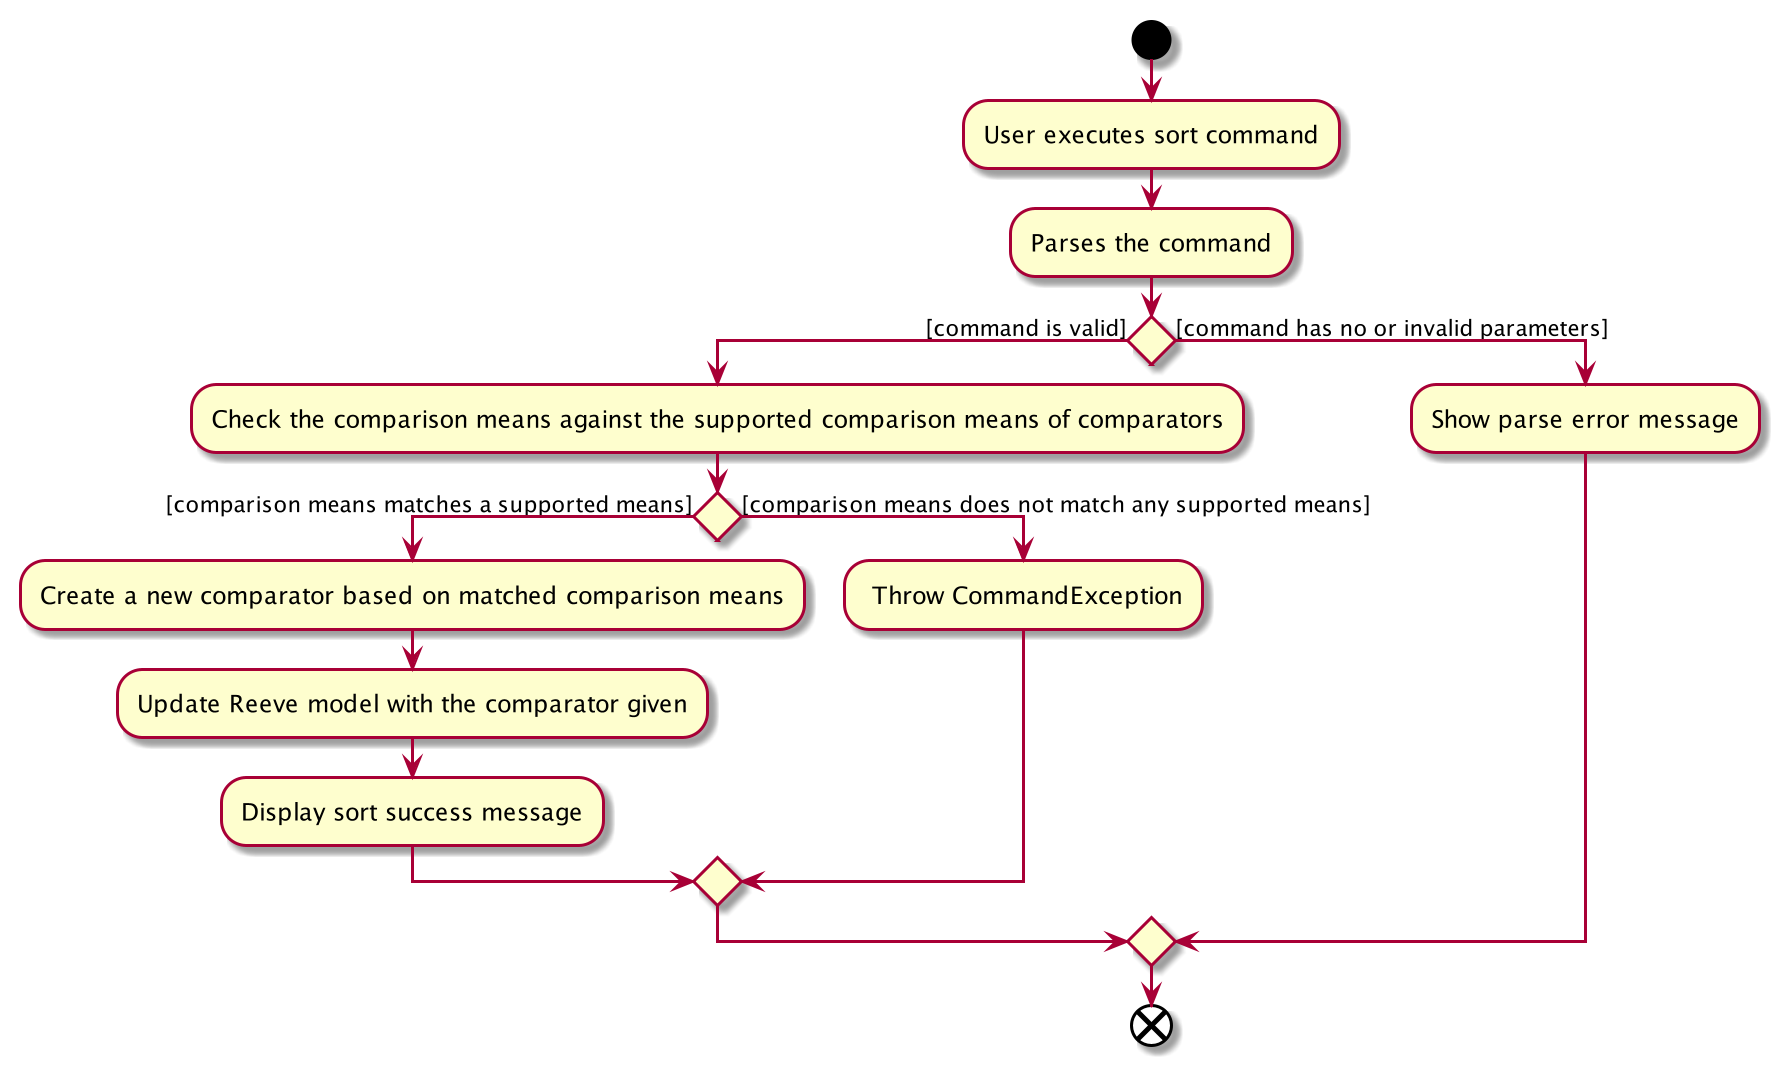

The diagram above was rendered by PlantUML. Its source (embedded in the PNG):
@startuml
start
:User executes sort command;
:Parses the command;
if () then ([command is valid])
    :Check the comparison means against the supported comparison means of comparators;
    if () then ([comparison means matches a supported means])
    :Create a new comparator based on matched comparison means;
    :Update Reeve model with the comparator given;
    :Display sort success message;
    else ([comparison means does not match any supported means])
    : Throw CommandException;
    endif
else ([command has no or invalid parameters])
    :Show parse error message;
endif
end
@enduml